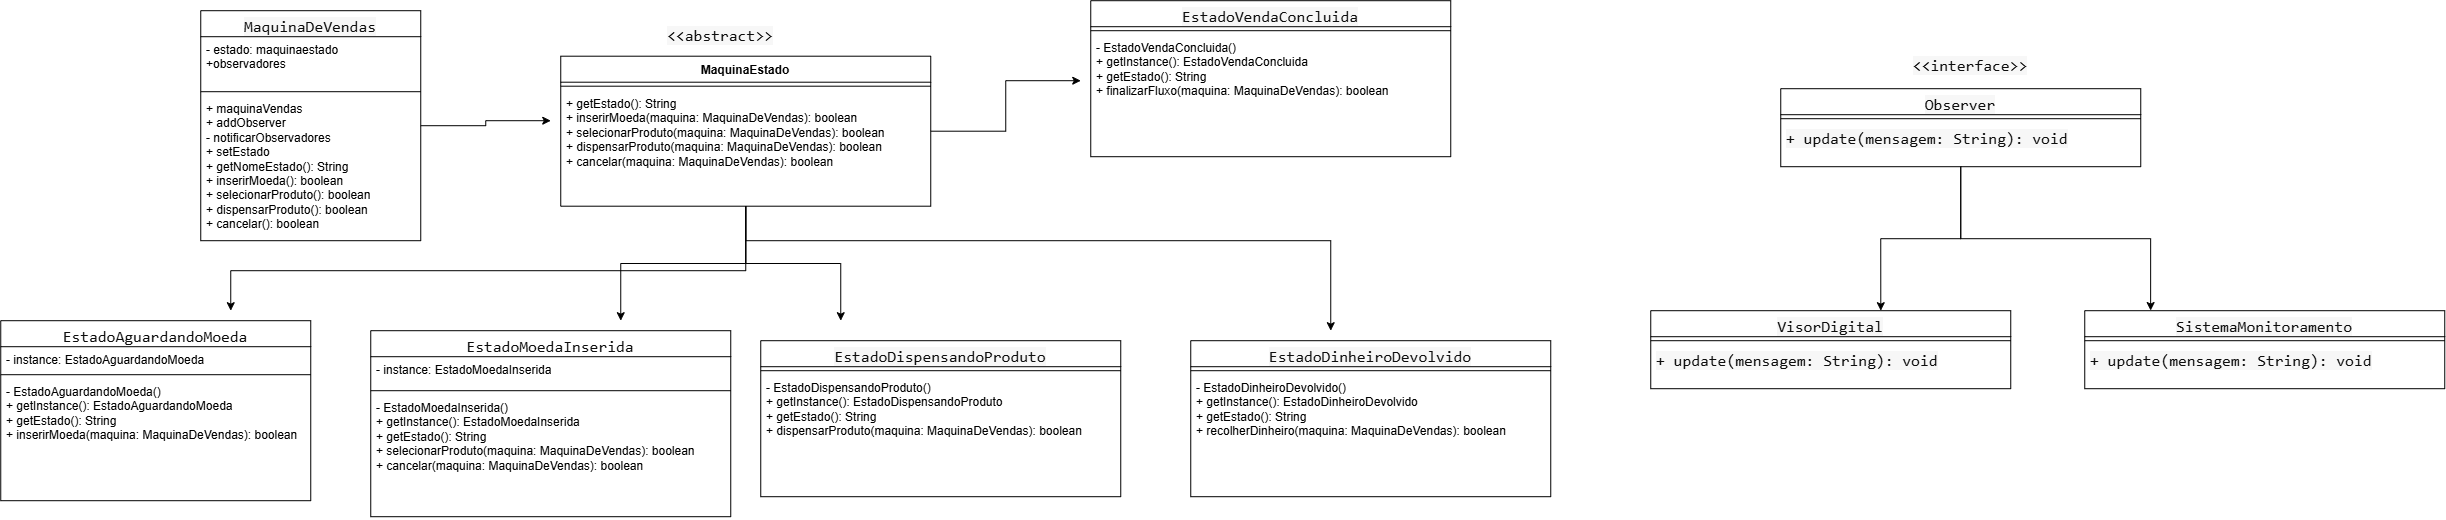

The diagram above was exported from draw.io. Its source (the exported page's mxGraphModel, read from the mxfile embedded in the PNG):
<mxGraphModel dx="3953" dy="2898" grid="1" gridSize="10" guides="1" tooltips="1" connect="1" arrows="1" fold="1" page="1" pageScale="1" pageWidth="827" pageHeight="1169" math="0" shadow="0">
  <root>
    <mxCell id="0" />
    <mxCell id="1" parent="0" />
    <mxCell id="G1StFkM8weJ8qawB9gtm-45" edge="1" parent="1" source="G1StFkM8weJ8qawB9gtm-1" style="edgeStyle=orthogonalEdgeStyle;rounded=0;orthogonalLoop=1;jettySize=auto;html=1;">
      <mxGeometry relative="1" as="geometry">
        <mxPoint x="-160" y="-80" as="targetPoint" />
      </mxGeometry>
    </mxCell>
    <mxCell id="G1StFkM8weJ8qawB9gtm-1" parent="1" style="swimlane;fontStyle=1;align=center;verticalAlign=top;childLayout=stackLayout;horizontal=1;startSize=26;horizontalStack=0;resizeParent=1;resizeParentMax=0;resizeLast=0;collapsible=1;marginBottom=0;whiteSpace=wrap;html=1;" value="&lt;div style=&quot;text-align: start;&quot;&gt;&lt;font color=&quot;#0d0d0d&quot; face=&quot;monospace&quot;&gt;&lt;span style=&quot;font-size: 16px; font-weight: 400; white-space: pre; background-color: color(srgb 0.970588 0.970588 0.970588);&quot;&gt;MaquinaDeVendas&lt;/span&gt;&lt;/font&gt;&lt;/div&gt;" vertex="1">
      <mxGeometry height="230" width="220" x="-510" y="-190" as="geometry" />
    </mxCell>
    <mxCell id="G1StFkM8weJ8qawB9gtm-2" parent="G1StFkM8weJ8qawB9gtm-1" style="text;strokeColor=none;fillColor=none;align=left;verticalAlign=top;spacingLeft=4;spacingRight=4;overflow=hidden;rotatable=0;points=[[0,0.5],[1,0.5]];portConstraint=eastwest;whiteSpace=wrap;html=1;" value="- estado: maquinaestado&lt;div&gt;+observadores&lt;/div&gt;" vertex="1">
      <mxGeometry height="51" width="220" y="26" as="geometry" />
    </mxCell>
    <mxCell id="G1StFkM8weJ8qawB9gtm-3" parent="G1StFkM8weJ8qawB9gtm-1" style="line;strokeWidth=1;fillColor=none;align=left;verticalAlign=middle;spacingTop=-1;spacingLeft=3;spacingRight=3;rotatable=0;labelPosition=right;points=[];portConstraint=eastwest;strokeColor=inherit;" value="" vertex="1">
      <mxGeometry height="8" width="220" y="77" as="geometry" />
    </mxCell>
    <mxCell id="G1StFkM8weJ8qawB9gtm-4" parent="G1StFkM8weJ8qawB9gtm-1" style="text;strokeColor=none;fillColor=none;align=left;verticalAlign=top;spacingLeft=4;spacingRight=4;overflow=hidden;rotatable=0;points=[[0,0.5],[1,0.5]];portConstraint=eastwest;whiteSpace=wrap;html=1;" value="+ maquinaVendas&lt;div&gt;+ addObserver&lt;/div&gt;&lt;div&gt;- notificarObservadores&lt;/div&gt;&lt;div&gt;+ setEstado&lt;/div&gt;&lt;div&gt;&lt;div&gt;+ getNomeEstado(): String&lt;/div&gt;&lt;div&gt;+ inserirMoeda(): boolean&lt;/div&gt;&lt;div&gt;+ selecionarProduto(): boolean&lt;/div&gt;&lt;div&gt;+ dispensarProduto(): boolean&lt;/div&gt;&lt;div&gt;+ cancelar(): boolean&lt;/div&gt;&lt;/div&gt;" vertex="1">
      <mxGeometry height="145" width="220" y="85" as="geometry" />
    </mxCell>
    <mxCell id="G1StFkM8weJ8qawB9gtm-46" edge="1" parent="1" source="G1StFkM8weJ8qawB9gtm-5" style="edgeStyle=orthogonalEdgeStyle;rounded=0;orthogonalLoop=1;jettySize=auto;html=1;">
      <mxGeometry relative="1" as="geometry">
        <Array as="points">
          <mxPoint x="35" y="70" />
          <mxPoint x="-480" y="70" />
        </Array>
        <mxPoint x="-480" y="110" as="targetPoint" />
      </mxGeometry>
    </mxCell>
    <mxCell id="G1StFkM8weJ8qawB9gtm-47" edge="1" parent="1" source="G1StFkM8weJ8qawB9gtm-5" style="edgeStyle=orthogonalEdgeStyle;rounded=0;orthogonalLoop=1;jettySize=auto;html=1;">
      <mxGeometry relative="1" as="geometry">
        <mxPoint x="-90" y="120" as="targetPoint" />
      </mxGeometry>
    </mxCell>
    <mxCell id="G1StFkM8weJ8qawB9gtm-48" edge="1" parent="1" source="G1StFkM8weJ8qawB9gtm-5" style="edgeStyle=orthogonalEdgeStyle;rounded=0;orthogonalLoop=1;jettySize=auto;html=1;">
      <mxGeometry relative="1" as="geometry">
        <mxPoint x="130" y="120" as="targetPoint" />
      </mxGeometry>
    </mxCell>
    <mxCell id="G1StFkM8weJ8qawB9gtm-49" edge="1" parent="1" source="G1StFkM8weJ8qawB9gtm-5" style="edgeStyle=orthogonalEdgeStyle;rounded=0;orthogonalLoop=1;jettySize=auto;html=1;">
      <mxGeometry relative="1" as="geometry">
        <Array as="points">
          <mxPoint x="35" y="40" />
          <mxPoint x="620" y="40" />
        </Array>
        <mxPoint x="620.0000000000005" y="130" as="targetPoint" />
      </mxGeometry>
    </mxCell>
    <mxCell id="G1StFkM8weJ8qawB9gtm-50" edge="1" parent="1" source="G1StFkM8weJ8qawB9gtm-5" style="edgeStyle=orthogonalEdgeStyle;rounded=0;orthogonalLoop=1;jettySize=auto;html=1;">
      <mxGeometry relative="1" as="geometry">
        <mxPoint x="370" y="-120" as="targetPoint" />
      </mxGeometry>
    </mxCell>
    <mxCell id="G1StFkM8weJ8qawB9gtm-5" parent="1" style="swimlane;fontStyle=1;align=center;verticalAlign=top;childLayout=stackLayout;horizontal=1;startSize=26;horizontalStack=0;resizeParent=1;resizeParentMax=0;resizeLast=0;collapsible=1;marginBottom=0;whiteSpace=wrap;html=1;" value="MaquinaEstado" vertex="1">
      <mxGeometry height="150" width="370" x="-150" y="-144.5" as="geometry" />
    </mxCell>
    <mxCell id="G1StFkM8weJ8qawB9gtm-7" parent="G1StFkM8weJ8qawB9gtm-5" style="line;strokeWidth=1;fillColor=none;align=left;verticalAlign=middle;spacingTop=-1;spacingLeft=3;spacingRight=3;rotatable=0;labelPosition=right;points=[];portConstraint=eastwest;strokeColor=inherit;" value="" vertex="1">
      <mxGeometry height="8" width="370" y="26" as="geometry" />
    </mxCell>
    <mxCell id="G1StFkM8weJ8qawB9gtm-8" parent="G1StFkM8weJ8qawB9gtm-5" style="text;strokeColor=none;fillColor=none;align=left;verticalAlign=top;spacingLeft=4;spacingRight=4;overflow=hidden;rotatable=0;points=[[0,0.5],[1,0.5]];portConstraint=eastwest;whiteSpace=wrap;html=1;" value="&lt;div&gt;+ getEstado(): String&lt;/div&gt;&lt;div&gt;+ inserirMoeda(maquina: MaquinaDeVendas): boolean&lt;/div&gt;&lt;div&gt;+ selecionarProduto(maquina: MaquinaDeVendas): boolean&lt;/div&gt;&lt;div&gt;+ dispensarProduto(maquina: MaquinaDeVendas): boolean&lt;/div&gt;&lt;div&gt;+ cancelar(maquina: MaquinaDeVendas): boolean&lt;/div&gt;" vertex="1">
      <mxGeometry height="116" width="370" y="34" as="geometry" />
    </mxCell>
    <mxCell id="G1StFkM8weJ8qawB9gtm-9" parent="1" style="text;html=1;whiteSpace=wrap;strokeColor=none;fillColor=none;align=center;verticalAlign=middle;rounded=0;" value="&lt;span style=&quot;color: rgb(13, 13, 13); font-family: monospace; font-size: 16px; text-align: start; white-space: pre; background-color: color(srgb 0.970588 0.970588 0.970588);&quot;&gt;&amp;lt;&amp;lt;abstract&amp;gt;&amp;gt;&lt;/span&gt;" vertex="1">
      <mxGeometry height="30" width="60" x="-20" y="-180" as="geometry" />
    </mxCell>
    <mxCell id="G1StFkM8weJ8qawB9gtm-14" parent="1" style="swimlane;fontStyle=1;align=center;verticalAlign=top;childLayout=stackLayout;horizontal=1;startSize=26;horizontalStack=0;resizeParent=1;resizeParentMax=0;resizeLast=0;collapsible=1;marginBottom=0;whiteSpace=wrap;html=1;" value="&lt;div style=&quot;text-align: start;&quot;&gt;&lt;font color=&quot;#0d0d0d&quot; face=&quot;monospace&quot;&gt;&lt;span style=&quot;font-size: 16px; font-weight: 400; white-space: pre;&quot;&gt;EstadoAguardandoMoeda&lt;/span&gt;&lt;/font&gt;&lt;/div&gt;" vertex="1">
      <mxGeometry height="180" width="310" x="-710" y="120" as="geometry" />
    </mxCell>
    <mxCell id="G1StFkM8weJ8qawB9gtm-15" parent="G1StFkM8weJ8qawB9gtm-14" style="text;strokeColor=none;fillColor=none;align=left;verticalAlign=top;spacingLeft=4;spacingRight=4;overflow=hidden;rotatable=0;points=[[0,0.5],[1,0.5]];portConstraint=eastwest;whiteSpace=wrap;html=1;" value="- instance: EstadoAguardandoMoeda" vertex="1">
      <mxGeometry height="24" width="310" y="26" as="geometry" />
    </mxCell>
    <mxCell id="G1StFkM8weJ8qawB9gtm-16" parent="G1StFkM8weJ8qawB9gtm-14" style="line;strokeWidth=1;fillColor=none;align=left;verticalAlign=middle;spacingTop=-1;spacingLeft=3;spacingRight=3;rotatable=0;labelPosition=right;points=[];portConstraint=eastwest;strokeColor=inherit;" value="" vertex="1">
      <mxGeometry height="8" width="310" y="50" as="geometry" />
    </mxCell>
    <mxCell id="G1StFkM8weJ8qawB9gtm-17" parent="G1StFkM8weJ8qawB9gtm-14" style="text;strokeColor=none;fillColor=none;align=left;verticalAlign=top;spacingLeft=4;spacingRight=4;overflow=hidden;rotatable=0;points=[[0,0.5],[1,0.5]];portConstraint=eastwest;whiteSpace=wrap;html=1;" value="&lt;div&gt;- EstadoAguardandoMoeda()&lt;/div&gt;&lt;div&gt;+ getInstance(): EstadoAguardandoMoeda&lt;/div&gt;&lt;div&gt;+ getEstado(): String&lt;/div&gt;&lt;div&gt;+ inserirMoeda(maquina: MaquinaDeVendas): boolean&lt;/div&gt;" vertex="1">
      <mxGeometry height="122" width="310" y="58" as="geometry" />
    </mxCell>
    <mxCell id="G1StFkM8weJ8qawB9gtm-18" parent="1" style="swimlane;fontStyle=1;align=center;verticalAlign=top;childLayout=stackLayout;horizontal=1;startSize=26;horizontalStack=0;resizeParent=1;resizeParentMax=0;resizeLast=0;collapsible=1;marginBottom=0;whiteSpace=wrap;html=1;" value="&lt;div style=&quot;text-align: start;&quot;&gt;&lt;font color=&quot;#0d0d0d&quot; face=&quot;monospace&quot;&gt;&lt;span style=&quot;font-size: 16px; font-weight: 400; white-space: pre;&quot;&gt;EstadoMoedaInserida&lt;/span&gt;&lt;/font&gt;&lt;/div&gt;" vertex="1">
      <mxGeometry height="186" width="360" x="-340" y="130" as="geometry" />
    </mxCell>
    <mxCell id="G1StFkM8weJ8qawB9gtm-19" parent="G1StFkM8weJ8qawB9gtm-18" style="text;strokeColor=none;fillColor=none;align=left;verticalAlign=top;spacingLeft=4;spacingRight=4;overflow=hidden;rotatable=0;points=[[0,0.5],[1,0.5]];portConstraint=eastwest;whiteSpace=wrap;html=1;" value="- instance: EstadoMoedaInserida" vertex="1">
      <mxGeometry height="30" width="360" y="26" as="geometry" />
    </mxCell>
    <mxCell id="G1StFkM8weJ8qawB9gtm-20" parent="G1StFkM8weJ8qawB9gtm-18" style="line;strokeWidth=1;fillColor=none;align=left;verticalAlign=middle;spacingTop=-1;spacingLeft=3;spacingRight=3;rotatable=0;labelPosition=right;points=[];portConstraint=eastwest;strokeColor=inherit;" value="" vertex="1">
      <mxGeometry height="8" width="360" y="56" as="geometry" />
    </mxCell>
    <mxCell id="G1StFkM8weJ8qawB9gtm-21" parent="G1StFkM8weJ8qawB9gtm-18" style="text;strokeColor=none;fillColor=none;align=left;verticalAlign=top;spacingLeft=4;spacingRight=4;overflow=hidden;rotatable=0;points=[[0,0.5],[1,0.5]];portConstraint=eastwest;whiteSpace=wrap;html=1;" value="&lt;div&gt;- EstadoMoedaInserida()&lt;/div&gt;&lt;div&gt;+ getInstance(): EstadoMoedaInserida&lt;/div&gt;&lt;div&gt;+ getEstado(): String&lt;/div&gt;&lt;div&gt;+ selecionarProduto(maquina: MaquinaDeVendas): boolean&lt;/div&gt;&lt;div&gt;+ cancelar(maquina: MaquinaDeVendas): boolean&lt;/div&gt;" vertex="1">
      <mxGeometry height="122" width="360" y="64" as="geometry" />
    </mxCell>
    <mxCell id="G1StFkM8weJ8qawB9gtm-22" parent="1" style="swimlane;fontStyle=1;align=center;verticalAlign=top;childLayout=stackLayout;horizontal=1;startSize=26;horizontalStack=0;resizeParent=1;resizeParentMax=0;resizeLast=0;collapsible=1;marginBottom=0;whiteSpace=wrap;html=1;" value="&lt;div style=&quot;text-align: start;&quot;&gt;&lt;span style=&quot;color: rgb(13, 13, 13); font-family: monospace; font-size: 16px; font-weight: 400; white-space: pre; background-color: color(srgb 0.970588 0.970588 0.970588);&quot;&gt;EstadoDispensandoProduto&lt;/span&gt;&lt;/div&gt;" vertex="1">
      <mxGeometry height="156" width="360" x="50" y="140" as="geometry" />
    </mxCell>
    <mxCell id="G1StFkM8weJ8qawB9gtm-24" parent="G1StFkM8weJ8qawB9gtm-22" style="line;strokeWidth=1;fillColor=none;align=left;verticalAlign=middle;spacingTop=-1;spacingLeft=3;spacingRight=3;rotatable=0;labelPosition=right;points=[];portConstraint=eastwest;strokeColor=inherit;" value="" vertex="1">
      <mxGeometry height="8" width="360" y="26" as="geometry" />
    </mxCell>
    <mxCell id="G1StFkM8weJ8qawB9gtm-25" parent="G1StFkM8weJ8qawB9gtm-22" style="text;strokeColor=none;fillColor=none;align=left;verticalAlign=top;spacingLeft=4;spacingRight=4;overflow=hidden;rotatable=0;points=[[0,0.5],[1,0.5]];portConstraint=eastwest;whiteSpace=wrap;html=1;" value="&lt;div&gt;- EstadoDispensandoProduto()&lt;/div&gt;&lt;div&gt;+ getInstance(): EstadoDispensandoProduto&lt;/div&gt;&lt;div&gt;+ getEstado(): String&lt;/div&gt;&lt;div&gt;+ dispensarProduto(maquina: MaquinaDeVendas): boolean&lt;/div&gt;" vertex="1">
      <mxGeometry height="122" width="360" y="34" as="geometry" />
    </mxCell>
    <mxCell id="G1StFkM8weJ8qawB9gtm-26" parent="1" style="swimlane;fontStyle=1;align=center;verticalAlign=top;childLayout=stackLayout;horizontal=1;startSize=26;horizontalStack=0;resizeParent=1;resizeParentMax=0;resizeLast=0;collapsible=1;marginBottom=0;whiteSpace=wrap;html=1;" value="&lt;div style=&quot;text-align: start;&quot;&gt;&lt;span style=&quot;color: rgb(13, 13, 13); font-family: monospace; font-size: 16px; font-weight: 400; white-space: pre; background-color: color(srgb 0.970588 0.970588 0.970588);&quot;&gt;EstadoDinheiroDevolvido&lt;/span&gt;&lt;/div&gt;" vertex="1">
      <mxGeometry height="156" width="360" x="480" y="140" as="geometry" />
    </mxCell>
    <mxCell id="G1StFkM8weJ8qawB9gtm-27" parent="G1StFkM8weJ8qawB9gtm-26" style="line;strokeWidth=1;fillColor=none;align=left;verticalAlign=middle;spacingTop=-1;spacingLeft=3;spacingRight=3;rotatable=0;labelPosition=right;points=[];portConstraint=eastwest;strokeColor=inherit;" value="" vertex="1">
      <mxGeometry height="8" width="360" y="26" as="geometry" />
    </mxCell>
    <mxCell id="G1StFkM8weJ8qawB9gtm-28" parent="G1StFkM8weJ8qawB9gtm-26" style="text;strokeColor=none;fillColor=none;align=left;verticalAlign=top;spacingLeft=4;spacingRight=4;overflow=hidden;rotatable=0;points=[[0,0.5],[1,0.5]];portConstraint=eastwest;whiteSpace=wrap;html=1;" value="&lt;div&gt;- EstadoDinheiroDevolvido()&lt;/div&gt;&lt;div&gt;+ getInstance(): EstadoDinheiroDevolvido&lt;/div&gt;&lt;div&gt;+ getEstado(): String&lt;/div&gt;&lt;div&gt;+ recolherDinheiro(maquina: MaquinaDeVendas): boolean&lt;/div&gt;" vertex="1">
      <mxGeometry height="122" width="360" y="34" as="geometry" />
    </mxCell>
    <mxCell id="G1StFkM8weJ8qawB9gtm-29" parent="1" style="swimlane;fontStyle=1;align=center;verticalAlign=top;childLayout=stackLayout;horizontal=1;startSize=26;horizontalStack=0;resizeParent=1;resizeParentMax=0;resizeLast=0;collapsible=1;marginBottom=0;whiteSpace=wrap;html=1;" value="&lt;div style=&quot;text-align: start;&quot;&gt;&lt;span style=&quot;color: rgb(13, 13, 13); font-family: monospace; font-size: 16px; font-weight: 400; white-space: pre; background-color: color(srgb 0.970588 0.970588 0.970588);&quot;&gt;EstadoVendaConcluida&lt;/span&gt;&lt;/div&gt;" vertex="1">
      <mxGeometry height="156" width="360" x="380" y="-200" as="geometry" />
    </mxCell>
    <mxCell id="G1StFkM8weJ8qawB9gtm-30" parent="G1StFkM8weJ8qawB9gtm-29" style="line;strokeWidth=1;fillColor=none;align=left;verticalAlign=middle;spacingTop=-1;spacingLeft=3;spacingRight=3;rotatable=0;labelPosition=right;points=[];portConstraint=eastwest;strokeColor=inherit;" value="" vertex="1">
      <mxGeometry height="8" width="360" y="26" as="geometry" />
    </mxCell>
    <mxCell id="G1StFkM8weJ8qawB9gtm-31" parent="G1StFkM8weJ8qawB9gtm-29" style="text;strokeColor=none;fillColor=none;align=left;verticalAlign=top;spacingLeft=4;spacingRight=4;overflow=hidden;rotatable=0;points=[[0,0.5],[1,0.5]];portConstraint=eastwest;whiteSpace=wrap;html=1;" value="&lt;div&gt;- EstadoVendaConcluida()&lt;/div&gt;&lt;div&gt;+ getInstance(): EstadoVendaConcluida&lt;/div&gt;&lt;div&gt;+ getEstado(): String&lt;/div&gt;&lt;div&gt;+ finalizarFluxo(maquina: MaquinaDeVendas): boolean&lt;/div&gt;" vertex="1">
      <mxGeometry height="122" width="360" y="34" as="geometry" />
    </mxCell>
    <mxCell id="G1StFkM8weJ8qawB9gtm-32" parent="1" style="swimlane;fontStyle=1;align=center;verticalAlign=top;childLayout=stackLayout;horizontal=1;startSize=26;horizontalStack=0;resizeParent=1;resizeParentMax=0;resizeLast=0;collapsible=1;marginBottom=0;whiteSpace=wrap;html=1;" value="&lt;div style=&quot;text-align: start;&quot;&gt;&lt;span style=&quot;color: rgb(13, 13, 13); font-family: monospace; font-size: 16px; font-weight: 400; white-space: pre; background-color: color(srgb 0.970588 0.970588 0.970588);&quot;&gt;Observer&lt;/span&gt;&lt;/div&gt;" vertex="1">
      <mxGeometry height="78" width="360" x="1070" y="-112" as="geometry" />
    </mxCell>
    <mxCell id="G1StFkM8weJ8qawB9gtm-33" parent="G1StFkM8weJ8qawB9gtm-32" style="line;strokeWidth=1;fillColor=none;align=left;verticalAlign=middle;spacingTop=-1;spacingLeft=3;spacingRight=3;rotatable=0;labelPosition=right;points=[];portConstraint=eastwest;strokeColor=inherit;" value="" vertex="1">
      <mxGeometry height="8" width="360" y="26" as="geometry" />
    </mxCell>
    <mxCell id="G1StFkM8weJ8qawB9gtm-34" parent="G1StFkM8weJ8qawB9gtm-32" style="text;strokeColor=none;fillColor=none;align=left;verticalAlign=top;spacingLeft=4;spacingRight=4;overflow=hidden;rotatable=0;points=[[0,0.5],[1,0.5]];portConstraint=eastwest;whiteSpace=wrap;html=1;" value="&lt;span style=&quot;color: rgb(13, 13, 13); font-family: monospace; font-size: 16px; white-space: pre; background-color: color(srgb 0.970588 0.970588 0.970588);&quot;&gt;+ update(mensagem: String): void&lt;/span&gt;" vertex="1">
      <mxGeometry height="44" width="360" y="34" as="geometry" />
    </mxCell>
    <mxCell id="G1StFkM8weJ8qawB9gtm-35" parent="1" style="text;html=1;whiteSpace=wrap;strokeColor=none;fillColor=none;align=center;verticalAlign=middle;rounded=0;" value="&lt;span style=&quot;color: rgb(13, 13, 13); font-family: monospace; font-size: 16px; text-align: start; white-space: pre; background-color: color(srgb 0.970588 0.970588 0.970588);&quot;&gt;&amp;lt;&amp;lt;interface&amp;gt;&amp;gt;&lt;/span&gt;" vertex="1">
      <mxGeometry height="30" width="60" x="1230" y="-150" as="geometry" />
    </mxCell>
    <mxCell id="G1StFkM8weJ8qawB9gtm-36" parent="1" style="swimlane;fontStyle=1;align=center;verticalAlign=top;childLayout=stackLayout;horizontal=1;startSize=26;horizontalStack=0;resizeParent=1;resizeParentMax=0;resizeLast=0;collapsible=1;marginBottom=0;whiteSpace=wrap;html=1;" value="&lt;div style=&quot;text-align: start;&quot;&gt;&lt;span style=&quot;color: rgb(13, 13, 13); font-family: monospace; font-size: 16px; font-weight: 400; white-space: pre; background-color: color(srgb 0.970588 0.970588 0.970588);&quot;&gt;VisorDigital&lt;/span&gt;&lt;/div&gt;" vertex="1">
      <mxGeometry height="78" width="360" x="940" y="110" as="geometry" />
    </mxCell>
    <mxCell id="G1StFkM8weJ8qawB9gtm-37" parent="G1StFkM8weJ8qawB9gtm-36" style="line;strokeWidth=1;fillColor=none;align=left;verticalAlign=middle;spacingTop=-1;spacingLeft=3;spacingRight=3;rotatable=0;labelPosition=right;points=[];portConstraint=eastwest;strokeColor=inherit;" value="" vertex="1">
      <mxGeometry height="8" width="360" y="26" as="geometry" />
    </mxCell>
    <mxCell id="G1StFkM8weJ8qawB9gtm-38" parent="G1StFkM8weJ8qawB9gtm-36" style="text;strokeColor=none;fillColor=none;align=left;verticalAlign=top;spacingLeft=4;spacingRight=4;overflow=hidden;rotatable=0;points=[[0,0.5],[1,0.5]];portConstraint=eastwest;whiteSpace=wrap;html=1;" value="&lt;span style=&quot;color: rgb(13, 13, 13); font-family: monospace; font-size: 16px; white-space: pre; background-color: color(srgb 0.970588 0.970588 0.970588);&quot;&gt;+ update(mensagem: String): void&lt;/span&gt;" vertex="1">
      <mxGeometry height="44" width="360" y="34" as="geometry" />
    </mxCell>
    <mxCell id="G1StFkM8weJ8qawB9gtm-39" parent="1" style="swimlane;fontStyle=1;align=center;verticalAlign=top;childLayout=stackLayout;horizontal=1;startSize=26;horizontalStack=0;resizeParent=1;resizeParentMax=0;resizeLast=0;collapsible=1;marginBottom=0;whiteSpace=wrap;html=1;" value="&lt;div style=&quot;text-align: start;&quot;&gt;&lt;span style=&quot;color: rgb(13, 13, 13); font-family: monospace; font-size: 16px; font-weight: 400; white-space: pre; background-color: color(srgb 0.970588 0.970588 0.970588);&quot;&gt;SistemaMonitoramento&lt;/span&gt;&lt;/div&gt;" vertex="1">
      <mxGeometry height="78" width="360" x="1374" y="110" as="geometry" />
    </mxCell>
    <mxCell id="G1StFkM8weJ8qawB9gtm-40" parent="G1StFkM8weJ8qawB9gtm-39" style="line;strokeWidth=1;fillColor=none;align=left;verticalAlign=middle;spacingTop=-1;spacingLeft=3;spacingRight=3;rotatable=0;labelPosition=right;points=[];portConstraint=eastwest;strokeColor=inherit;" value="" vertex="1">
      <mxGeometry height="8" width="360" y="26" as="geometry" />
    </mxCell>
    <mxCell id="G1StFkM8weJ8qawB9gtm-41" parent="G1StFkM8weJ8qawB9gtm-39" style="text;strokeColor=none;fillColor=none;align=left;verticalAlign=top;spacingLeft=4;spacingRight=4;overflow=hidden;rotatable=0;points=[[0,0.5],[1,0.5]];portConstraint=eastwest;whiteSpace=wrap;html=1;" value="&lt;span style=&quot;color: rgb(13, 13, 13); font-family: monospace; font-size: 16px; white-space: pre; background-color: color(srgb 0.970588 0.970588 0.970588);&quot;&gt;+ update(mensagem: String): void&lt;/span&gt;" vertex="1">
      <mxGeometry height="44" width="360" y="34" as="geometry" />
    </mxCell>
    <mxCell id="G1StFkM8weJ8qawB9gtm-43" edge="1" parent="1" source="G1StFkM8weJ8qawB9gtm-32" style="edgeStyle=orthogonalEdgeStyle;rounded=0;orthogonalLoop=1;jettySize=auto;html=1;entryX=0.639;entryY=0;entryDx=0;entryDy=0;entryPerimeter=0;" target="G1StFkM8weJ8qawB9gtm-36">
      <mxGeometry relative="1" as="geometry" />
    </mxCell>
    <mxCell id="G1StFkM8weJ8qawB9gtm-44" edge="1" parent="1" source="G1StFkM8weJ8qawB9gtm-32" style="edgeStyle=orthogonalEdgeStyle;rounded=0;orthogonalLoop=1;jettySize=auto;html=1;entryX=0.183;entryY=-0.002;entryDx=0;entryDy=0;entryPerimeter=0;" target="G1StFkM8weJ8qawB9gtm-39">
      <mxGeometry relative="1" as="geometry" />
    </mxCell>
  </root>
</mxGraphModel>